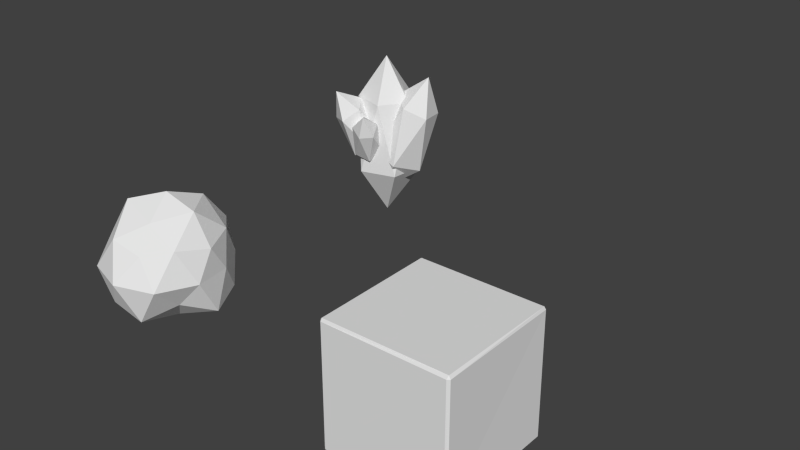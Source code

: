 # Source: asteroid_chunk.blend  (saved by Blender 2.76.0; exported with 4.5.12 LTS)
import bpy
from mathutils import Matrix  # noqa: F401  (used for matrix-valued properties, if any)

bpy.ops.wm.read_factory_settings(use_empty=True)
scene = bpy.context.scene
scene.name = 'Scene'

# ---- collections
col_collection_1 = bpy.data.collections.new('Collection 1'); scene.collection.children.link(col_collection_1)

# ---- world
world_world = bpy.data.worlds.new('World'); scene.world = world_world
world_world.color = (0.05088, 0.05088, 0.05088)
world_world.use_sun_shadow = False
world_world.sun_shadow_jitter_overblur = 0.0
world_world.cycles.sampling_method = 'MANUAL'
world_world.cycles.sample_map_resolution = 256

# ---- meshes
me_cube = bpy.data.meshes.new('Cube')
me_cube.from_pydata([(-0.9476, -1.006, -0.9654), (-1.002, -0.96, -0.9652), (-0.963, -0.9627, -1.001), (-0.9547, -0.998, 0.9534), (-0.9499, -0.9753, 0.9963), (-0.9787, -0.962, 0.9736), (-0.9645, 1.013, -0.9807), (-0.9595, 0.948, -0.9938), (-1.003, 0.9559, -0.9656), (-0.9666, 0.9584, 0.9986), (-0.9528, 0.9856, 0.948), (-0.9989, 0.9622, 0.9608), (0.9608, -0.9987, -0.9675), (0.9616, -0.9671, -0.9919), (0.992, -0.9593, -0.9659), (0.9626, -0.9524, 0.9993), (0.9643, -1.002, 0.9673), (1.001, -0.9694, 0.9639), (1.001, 0.9596, -0.9631), (0.9447, 0.9557, -1.01), (0.9627, 1.003, -0.9649), (0.9654, 0.9607, 0.9975), (0.9845, 0.9711, 0.9536), (0.954, 0.9836, 0.9767)], [], [(2, 7, 19, 13), (22, 17, 14, 18), (15, 21, 9, 4), (16, 3, 0, 12), (10, 23, 20, 6), (0, 1, 2), (3, 4, 5), (6, 7, 8), (9, 10, 11), (12, 13, 14), (15, 16, 17), (18, 19, 20), (21, 22, 23), (0, 3, 5, 1), (4, 9, 11, 5), (10, 6, 8, 11), (7, 2, 1, 8), (9, 21, 23, 10), (22, 18, 20, 23), (19, 7, 6, 20), (21, 15, 17, 22), (16, 12, 14, 17), (13, 19, 18, 14), (15, 4, 3, 16), (2, 13, 12, 0), (5, 11, 8, 1)])
me_cube.use_remesh_preserve_volume = False
me_cube.use_remesh_preserve_attributes = False
me_cube.use_mirror_vertex_groups = False
me_cube.update()
me_icosphere = bpy.data.meshes.new('Icosphere')
me_icosphere.from_pydata([(0.0, 0.0, -0.9558), (0.6329, -0.4598, -0.3911), (-0.2994, -0.9213, -0.4844), (-0.8434, 0.0, -0.4217), (-0.3068, 0.9442, -0.4964), (0.7323, 0.532, -0.4526), (0.258, -0.7939, 0.4174), (-0.7086, -0.5148, 0.4379), (-0.7769, 0.5644, 0.4802), (0.2799, 0.8613, 0.4528), (0.9013, 0.0, 0.4506), (0.0, 0.0, 1.099), (-0.181, -0.5571, -0.9478), (0.3671, -0.2667, -0.7341), (0.3003, -0.9242, -0.6006), (0.9455, 0.0, -0.5844), (0.4345, 0.3157, -0.869), (-0.4792, 0.0, -0.7754), (-0.7657, -0.5563, -0.5849), (-0.1755, 0.54, -0.9188), (-0.7673, 0.5575, -0.5862), (0.2461, 0.7575, -0.4922), (0.9492, -0.3084, 0.0), (0.8697, 0.2826, 0.0), (0.0, -1.122, 0.0), (0.6574, -0.9049, 0.0), (-0.865, -0.2811, 0.0), (-0.6594, -0.9076, 0.0), (-0.6715, 0.9242, 0.0), (-1.043, 0.3388, 0.0), (0.5501, 0.7571, 0.0), (0.0, 0.8894, 0.0), (0.7258, -0.5274, 0.5545), (-0.2712, -0.8346, 0.5423), (-0.846, 0.0, 0.5229), (-0.2957, 0.9099, 0.5913), (0.6873, 0.4993, 0.525), (0.1527, -0.4699, 0.7994), (0.5887, 0.0, 0.9525), (-0.4812, -0.3496, 0.9624), (-0.3995, 0.2902, 0.799), (0.175, 0.5385, 0.9162)], [], [(0, 13, 12), (1, 13, 15), (0, 12, 17), (0, 17, 19), (0, 19, 16), (1, 15, 22), (2, 14, 24), (3, 18, 26), (4, 20, 28), (5, 21, 30), (1, 22, 25), (2, 24, 27), (3, 26, 29), (4, 28, 31), (5, 30, 23), (6, 32, 37), (7, 33, 39), (8, 34, 40), (9, 35, 41), (10, 36, 38), (38, 41, 11), (38, 36, 41), (36, 9, 41), (41, 40, 11), (41, 35, 40), (35, 8, 40), (40, 39, 11), (40, 34, 39), (34, 7, 39), (39, 37, 11), (39, 33, 37), (33, 6, 37), (37, 38, 11), (37, 32, 38), (32, 10, 38), (23, 36, 10), (23, 30, 36), (30, 9, 36), (31, 35, 9), (31, 28, 35), (28, 8, 35), (29, 34, 8), (29, 26, 34), (26, 7, 34), (27, 33, 7), (27, 24, 33), (24, 6, 33), (25, 32, 6), (25, 22, 32), (22, 10, 32), (30, 31, 9), (30, 21, 31), (21, 4, 31), (28, 29, 8), (28, 20, 29), (20, 3, 29), (26, 27, 7), (26, 18, 27), (18, 2, 27), (24, 25, 6), (24, 14, 25), (14, 1, 25), (22, 23, 10), (22, 15, 23), (15, 5, 23), (16, 21, 5), (16, 19, 21), (19, 4, 21), (19, 20, 4), (19, 17, 20), (17, 3, 20), (17, 18, 3), (17, 12, 18), (12, 2, 18), (15, 16, 5), (15, 13, 16), (13, 0, 16), (12, 14, 2), (12, 13, 14), (13, 1, 14)])
me_icosphere.use_remesh_preserve_volume = False
me_icosphere.use_remesh_preserve_attributes = False
me_icosphere.use_mirror_vertex_groups = False
me_icosphere.update()
me_icosphere_001 = bpy.data.meshes.new('Icosphere.001')
me_icosphere_001.from_pydata([(-0.001621, -0.005335, -1.066), (0.4545, -0.3368, -0.1884), (-0.1722, -0.5304, -0.1846), (-0.5823, -0.005335, -0.1938), (-0.1743, 0.5262, -0.1868), (0.4944, 0.355, -0.2042), (0.1318, -0.4159, 1.112), (-0.4093, -0.3016, 1.14), (-0.4413, 0.3141, 1.155), (0.1543, 0.4746, 1.14), (0.493, -0.005335, 1.137), (-0.001621, -0.005335, 1.899), (-0.08763, 0.1098, -0.9482), (-0.1856, -0.1078, -0.1811), (-0.622, 0.01071, -0.4025), (-0.6247, 0.4908, -0.5673), (-0.1687, 0.6671, -0.4243), (0.1378, 0.3036, -0.1902), (-0.715, 0.2048, 0.5852), (-0.9768, 0.4865, 0.4056), (-0.734, 0.8837, 0.393), (-0.3266, 0.7543, 0.5961), (-0.3415, 0.327, 0.7253), (-0.8037, 0.6551, 1.063), (0.0167, -0.08055, -0.5905), (0.4585, -0.3855, 0.03308), (-0.02999, -0.3106, 0.2232), (-0.1653, 0.2029, 0.1884), (0.2715, 0.4448, -0.02199), (0.6807, 0.0937, -0.1475), (0.5402, -0.2039, 1.089), (0.2055, 0.06438, 1.207), (0.3641, 0.5166, 1.083), (0.8186, 0.4276, 0.8993), (0.9142, -0.03077, 0.9302), (0.7641, 0.2126, 1.608), (-0.1127, -0.03529, -0.175), (-0.3299, -0.5133, 0.08203), (-0.5525, -0.2117, 0.1775), (-0.3497, 0.05797, 0.3936), (0.009426, -0.09732, 0.4353), (0.04783, -0.4563, 0.2343), (-0.6223, -0.6627, 0.7882), (-0.6682, -0.378, 0.9519), (-0.3491, -0.2995, 1.117), (-0.1485, -0.5859, 1.015), (-0.3389, -0.8109, 0.8195), (-0.5436, -0.7361, 1.314), (-0.2419, -0.1933, -0.1151), (0.0201, -0.5208, 0.05812), (-0.2657, -0.5743, 0.1383), (-0.3783, -0.3477, 0.3238), (-0.1438, -0.1534, 0.3607), (0.1155, -0.2439, 0.1905), (0.03596, -0.8034, 0.5921), (-0.175, -0.7426, 0.73), (-0.1148, -0.4995, 0.8717), (0.1526, -0.4557, 0.7862), (0.2388, -0.659, 0.6189), (0.125, -0.7944, 1.0)], [], [(0, 1, 2), (1, 0, 5), (0, 2, 3), (0, 3, 4), (0, 4, 5), (1, 5, 10), (2, 1, 6), (3, 2, 7), (4, 3, 8), (5, 4, 9), (1, 10, 6), (2, 6, 7), (3, 7, 8), (4, 8, 9), (5, 9, 10), (6, 10, 11), (7, 6, 11), (8, 7, 11), (9, 8, 11), (10, 9, 11), (12, 13, 14), (13, 12, 17), (12, 14, 15), (12, 15, 16), (12, 16, 17), (13, 17, 22), (14, 13, 18), (15, 14, 19), (16, 15, 20), (17, 16, 21), (13, 22, 18), (14, 18, 19), (15, 19, 20), (16, 20, 21), (17, 21, 22), (18, 22, 23), (19, 18, 23), (20, 19, 23), (21, 20, 23), (22, 21, 23), (24, 25, 26), (25, 24, 29), (24, 26, 27), (24, 27, 28), (24, 28, 29), (25, 29, 34), (26, 25, 30), (27, 26, 31), (28, 27, 32), (29, 28, 33), (25, 34, 30), (26, 30, 31), (27, 31, 32), (28, 32, 33), (29, 33, 34), (30, 34, 35), (31, 30, 35), (32, 31, 35), (33, 32, 35), (34, 33, 35), (36, 37, 38), (37, 36, 41), (36, 38, 39), (36, 39, 40), (36, 40, 41), (37, 41, 46), (38, 37, 42), (39, 38, 43), (40, 39, 44), (41, 40, 45), (37, 46, 42), (38, 42, 43), (39, 43, 44), (40, 44, 45), (41, 45, 46), (42, 46, 47), (43, 42, 47), (44, 43, 47), (45, 44, 47), (46, 45, 47), (48, 49, 50), (49, 48, 53), (48, 50, 51), (48, 51, 52), (48, 52, 53), (49, 53, 58), (50, 49, 54), (51, 50, 55), (52, 51, 56), (53, 52, 57), (49, 58, 54), (50, 54, 55), (51, 55, 56), (52, 56, 57), (53, 57, 58), (54, 58, 59), (55, 54, 59), (56, 55, 59), (57, 56, 59), (58, 57, 59)])
me_icosphere_001.use_remesh_preserve_volume = False
me_icosphere_001.use_remesh_preserve_attributes = False
me_icosphere_001.use_mirror_vertex_groups = False
me_icosphere_001.update()

# ---- objects
ob_bismuth_med = bpy.data.objects.new('bismuth_med', me_cube)
ob_rock_med = bpy.data.objects.new('rock_med', me_icosphere)
ob_mineralnode = bpy.data.objects.new('mineralnode', me_icosphere_001)

# ---- transforms, parenting, visibility, modifiers, constraints
ob_bismuth_med.location = (5.0, 0.0, 0.0)
ob_bismuth_med.lineart.crease_threshold = 0.0
ob_rock_med.location = (0.0, 0.0, 0.0)
ob_rock_med.lineart.crease_threshold = 0.0
ob_mineralnode.location = (0.0, 5.0, 0.0)
ob_mineralnode.lineart.crease_threshold = 0.0

# ---- collection membership
col_collection_1.objects.link(ob_bismuth_med)
col_collection_1.objects.link(ob_rock_med)
col_collection_1.objects.link(ob_mineralnode)

# ---- scene / render settings (as saved in the file)
scene.frame_start = 1; scene.frame_end = 250; scene.frame_set(1)
scene.render.engine = 'BLENDER_EEVEE_NEXT'
scene.render.resolution_percentage = 50
scene.render.dither_intensity = 0.0
scene.cycles.use_denoising = False
scene.cycles.samples = 10
scene.cycles.sampling_pattern = 'TABULATED_SOBOL'
scene.cycles.light_sampling_threshold = 0.0
scene.cycles.use_adaptive_sampling = False
scene.cycles.use_light_tree = False
scene.cycles.blur_glossy = 0.0
scene.cycles.pixel_filter_type = 'GAUSSIAN'
scene.cycles.sample_clamp_indirect = 0.0
scene.view_settings.view_transform = 'Standard'
bpy.context.view_layer.update()

# ---- added for rendering (the .blend has no active camera and no usable light): camera, sun
cam_auto = bpy.data.cameras.new('AutoCamera')
cam_auto.lens = 50.0
cam_auto.sensor_width = 36.0
cam_auto.clip_end = 1000.0
ob_auto_camera = bpy.data.objects.new('AutoCamera', cam_auto)
scene.collection.objects.link(ob_auto_camera)
ob_auto_camera.location = (12.0714, -9.13001, 8.09042)
ob_auto_camera.rotation_euler = (1.09748, -7.21219e-08, 0.694738)
scene.camera = ob_auto_camera
light_auto_sun = bpy.data.lights.new('AutoSun', 'SUN')
light_auto_sun.energy = 3.0
light_auto_sun.angle = 0.0523599
ob_auto_sun = bpy.data.objects.new('AutoSun', light_auto_sun)
scene.collection.objects.link(ob_auto_sun)
ob_auto_sun.rotation_euler = (0.872665, 0.174533, 0.523599)
bpy.context.view_layer.update()

